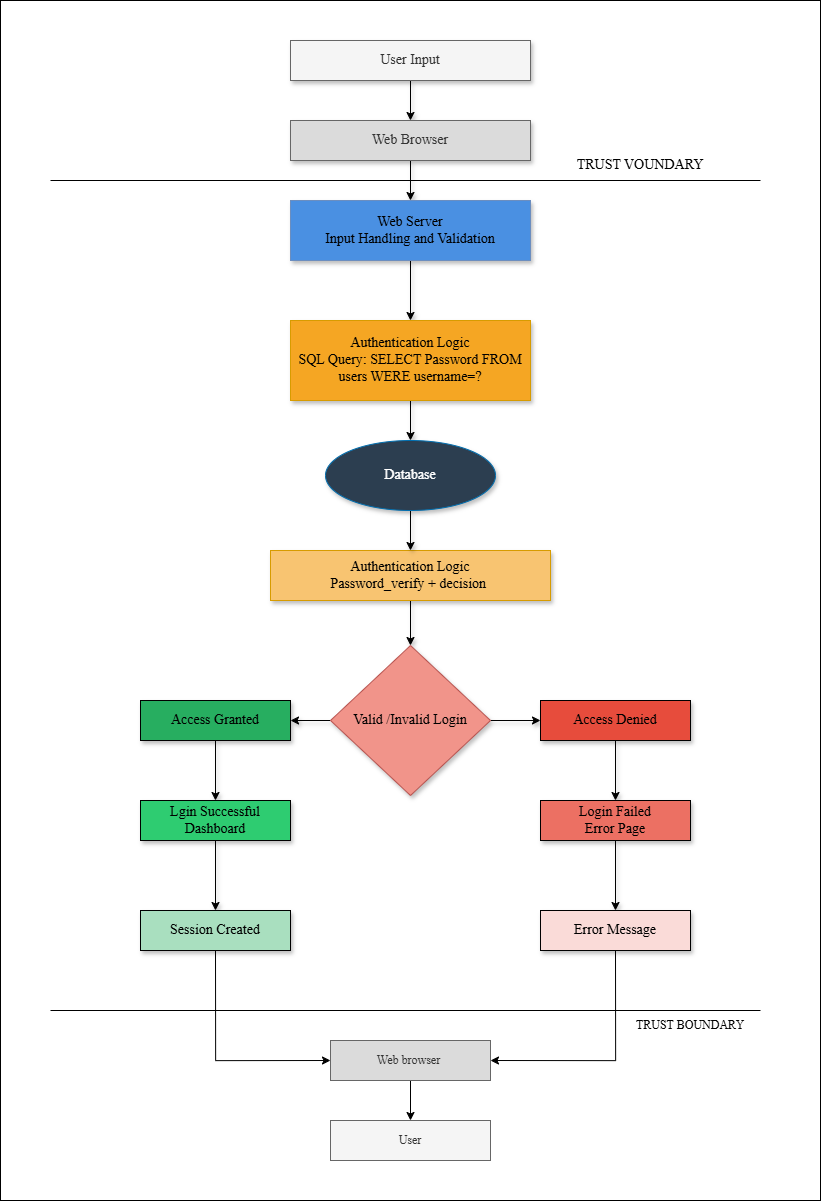

The diagram above was exported from draw.io. Its source (the exported page's mxGraphModel, read from the mxfile embedded in the PNG):
<mxGraphModel dx="4430" dy="1611" grid="1" gridSize="10" guides="1" tooltips="1" connect="1" arrows="1" fold="1" page="1" pageScale="1" pageWidth="850" pageHeight="1100" background="none" math="0" shadow="0">
  <root>
    <mxCell id="0" />
    <mxCell id="1" parent="0" />
    <mxCell id="ib8wfm2aBKxLZQYwYTq_-14" parent="1" style="whiteSpace=wrap;html=1;hachureGap=4;fontFamily=Architects Daughter;fontSource=https%3A%2F%2Ffonts.googleapis.com%2Fcss%3Ffamily%3DArchitects%2BDaughter;" value="" vertex="1">
      <mxGeometry height="1200" width="820" x="-10" as="geometry" />
    </mxCell>
    <mxCell id="RWriQNGUhZGEiHkL7CXz-3" edge="1" parent="1" source="RWriQNGUhZGEiHkL7CXz-1" style="edgeStyle=orthogonalEdgeStyle;rounded=0;hachureGap=4;orthogonalLoop=1;jettySize=auto;html=1;fontFamily=Times New Roman;shadow=1;fontSize=14;" target="RWriQNGUhZGEiHkL7CXz-2" value="">
      <mxGeometry relative="1" as="geometry" />
    </mxCell>
    <mxCell id="RWriQNGUhZGEiHkL7CXz-1" parent="1" style="rounded=0;whiteSpace=wrap;html=1;hachureGap=4;fontFamily=Times New Roman;shadow=1;fillColor=#F5F5F5;strokeColor=#666666;fontColor=#333333;fontSize=14;" value="User Input" vertex="1">
      <mxGeometry height="40" width="240" x="280" y="40" as="geometry" />
    </mxCell>
    <mxCell id="RWriQNGUhZGEiHkL7CXz-5" edge="1" parent="1" source="RWriQNGUhZGEiHkL7CXz-2" style="edgeStyle=orthogonalEdgeStyle;rounded=0;hachureGap=4;orthogonalLoop=1;jettySize=auto;html=1;fontFamily=Times New Roman;shadow=1;fontSize=14;" target="RWriQNGUhZGEiHkL7CXz-4" value="">
      <mxGeometry relative="1" as="geometry" />
    </mxCell>
    <mxCell id="RWriQNGUhZGEiHkL7CXz-2" parent="1" style="whiteSpace=wrap;html=1;fontFamily=Times New Roman;rounded=0;hachureGap=4;shadow=1;strokeColor=#666666;fillColor=#DBDBDB;fontColor=#333333;fontSize=14;" value="Web Browser" vertex="1">
      <mxGeometry height="40" width="240" x="280" y="120" as="geometry" />
    </mxCell>
    <mxCell id="RWriQNGUhZGEiHkL7CXz-7" edge="1" parent="1" source="RWriQNGUhZGEiHkL7CXz-4" style="edgeStyle=orthogonalEdgeStyle;rounded=0;hachureGap=4;orthogonalLoop=1;jettySize=auto;html=1;fontFamily=Times New Roman;shadow=1;fontSize=14;" target="RWriQNGUhZGEiHkL7CXz-6" value="">
      <mxGeometry relative="1" as="geometry" />
    </mxCell>
    <mxCell id="RWriQNGUhZGEiHkL7CXz-4" parent="1" style="whiteSpace=wrap;html=1;fontFamily=Times New Roman;rounded=0;hachureGap=4;shadow=1;fillColor=#4A90E2;strokeColor=#6c8ebf;fontSize=14;" value="Web Server&lt;div&gt;Input Handling and Validation&lt;/div&gt;" vertex="1">
      <mxGeometry height="60" width="240" x="280" y="200" as="geometry" />
    </mxCell>
    <mxCell id="RWriQNGUhZGEiHkL7CXz-28" edge="1" parent="1" source="RWriQNGUhZGEiHkL7CXz-6" style="edgeStyle=orthogonalEdgeStyle;rounded=0;hachureGap=4;orthogonalLoop=1;jettySize=auto;html=1;fontFamily=Times New Roman;shadow=1;fontSize=14;" target="RWriQNGUhZGEiHkL7CXz-21" value="">
      <mxGeometry relative="1" as="geometry" />
    </mxCell>
    <mxCell id="RWriQNGUhZGEiHkL7CXz-6" parent="1" style="whiteSpace=wrap;html=1;fontFamily=Times New Roman;rounded=0;hachureGap=4;shadow=1;fillColor=#F5A623;strokeColor=#d79b00;fontSize=14;" value="Authentication Logic&lt;div&gt;SQL Query: SELECT Password FROM users WERE username=?&lt;/div&gt;" vertex="1">
      <mxGeometry height="80" width="240" x="280" y="320" as="geometry" />
    </mxCell>
    <mxCell id="RWriQNGUhZGEiHkL7CXz-30" edge="1" parent="1" source="RWriQNGUhZGEiHkL7CXz-10" style="edgeStyle=orthogonalEdgeStyle;rounded=0;hachureGap=4;orthogonalLoop=1;jettySize=auto;html=1;fontFamily=Times New Roman;shadow=1;fontSize=14;" target="RWriQNGUhZGEiHkL7CXz-11" value="">
      <mxGeometry relative="1" as="geometry" />
    </mxCell>
    <mxCell id="RWriQNGUhZGEiHkL7CXz-10" parent="1" style="whiteSpace=wrap;html=1;fontFamily=Times New Roman;rounded=0;hachureGap=4;shadow=1;fillColor=#F8C471;strokeColor=#d79b00;fontSize=14;" value="Authentication Logic&lt;div&gt;Password_verify + decision&amp;nbsp;&lt;/div&gt;" vertex="1">
      <mxGeometry height="50" width="280" x="260" y="550" as="geometry" />
    </mxCell>
    <mxCell id="RWriQNGUhZGEiHkL7CXz-22" edge="1" parent="1" source="RWriQNGUhZGEiHkL7CXz-11" style="edgeStyle=orthogonalEdgeStyle;rounded=0;hachureGap=4;orthogonalLoop=1;jettySize=auto;html=1;fontFamily=Times New Roman;shadow=1;fontSize=14;" target="RWriQNGUhZGEiHkL7CXz-12" value="">
      <mxGeometry relative="1" as="geometry" />
    </mxCell>
    <mxCell id="RWriQNGUhZGEiHkL7CXz-23" edge="1" parent="1" source="RWriQNGUhZGEiHkL7CXz-11" style="edgeStyle=orthogonalEdgeStyle;rounded=0;hachureGap=4;orthogonalLoop=1;jettySize=auto;html=1;fontFamily=Times New Roman;shadow=1;fontSize=14;" target="RWriQNGUhZGEiHkL7CXz-18" value="">
      <mxGeometry relative="1" as="geometry" />
    </mxCell>
    <mxCell id="RWriQNGUhZGEiHkL7CXz-11" parent="1" style="rhombus;whiteSpace=wrap;html=1;hachureGap=4;fontFamily=Times New Roman;shadow=1;fillColor=#F1948A;strokeColor=#b85450;fontSize=14;" value="Valid /Invalid Login" vertex="1">
      <mxGeometry height="150" width="160" x="320" y="645" as="geometry" />
    </mxCell>
    <mxCell id="RWriQNGUhZGEiHkL7CXz-24" edge="1" parent="1" source="RWriQNGUhZGEiHkL7CXz-12" style="edgeStyle=orthogonalEdgeStyle;rounded=0;hachureGap=4;orthogonalLoop=1;jettySize=auto;html=1;fontFamily=Times New Roman;shadow=1;fontSize=14;" target="RWriQNGUhZGEiHkL7CXz-13" value="">
      <mxGeometry relative="1" as="geometry" />
    </mxCell>
    <mxCell id="RWriQNGUhZGEiHkL7CXz-12" parent="1" style="whiteSpace=wrap;html=1;fontFamily=Times New Roman;rounded=0;hachureGap=4;shadow=1;fillColor=#27AE60;fontSize=14;" value="Access Granted" vertex="1">
      <mxGeometry height="40" width="150" x="130" y="700" as="geometry" />
    </mxCell>
    <mxCell id="RWriQNGUhZGEiHkL7CXz-25" edge="1" parent="1" source="RWriQNGUhZGEiHkL7CXz-13" style="edgeStyle=orthogonalEdgeStyle;rounded=0;hachureGap=4;orthogonalLoop=1;jettySize=auto;html=1;fontFamily=Times New Roman;shadow=1;fontSize=14;" target="RWriQNGUhZGEiHkL7CXz-14" value="">
      <mxGeometry relative="1" as="geometry" />
    </mxCell>
    <mxCell id="RWriQNGUhZGEiHkL7CXz-13" parent="1" style="whiteSpace=wrap;html=1;fontFamily=Times New Roman;rounded=0;hachureGap=4;shadow=1;fillColor=#2ECC71;fontSize=14;" value="Lgin Successful&lt;div&gt;Dashboard&lt;/div&gt;" vertex="1">
      <mxGeometry height="40" width="150" x="130" y="800" as="geometry" />
    </mxCell>
    <mxCell id="ib8wfm2aBKxLZQYwYTq_-9" edge="1" parent="1" source="RWriQNGUhZGEiHkL7CXz-14" style="edgeStyle=orthogonalEdgeStyle;rounded=0;hachureGap=4;orthogonalLoop=1;jettySize=auto;html=1;exitX=0.5;exitY=1;exitDx=0;exitDy=0;entryX=0;entryY=0.5;entryDx=0;entryDy=0;fontFamily=Architects Daughter;fontSource=https%3A%2F%2Ffonts.googleapis.com%2Fcss%3Ffamily%3DArchitects%2BDaughter;" target="ib8wfm2aBKxLZQYwYTq_-4">
      <mxGeometry relative="1" as="geometry" />
    </mxCell>
    <mxCell id="RWriQNGUhZGEiHkL7CXz-14" parent="1" style="whiteSpace=wrap;html=1;fontFamily=Times New Roman;rounded=0;hachureGap=4;shadow=1;fillColor=#A9DFBF;fontSize=14;" value="Session Created" vertex="1">
      <mxGeometry height="40" width="150" x="130" y="910" as="geometry" />
    </mxCell>
    <mxCell id="RWriQNGUhZGEiHkL7CXz-26" edge="1" parent="1" source="RWriQNGUhZGEiHkL7CXz-18" style="edgeStyle=orthogonalEdgeStyle;rounded=0;hachureGap=4;orthogonalLoop=1;jettySize=auto;html=1;fontFamily=Times New Roman;shadow=1;fontSize=14;" target="RWriQNGUhZGEiHkL7CXz-19" value="">
      <mxGeometry relative="1" as="geometry" />
    </mxCell>
    <mxCell id="RWriQNGUhZGEiHkL7CXz-18" parent="1" style="whiteSpace=wrap;html=1;fontFamily=Times New Roman;rounded=0;hachureGap=4;shadow=1;fillColor=#E74C3C;fontSize=14;" value="Access Denied" vertex="1">
      <mxGeometry height="40" width="150" x="530" y="700" as="geometry" />
    </mxCell>
    <mxCell id="RWriQNGUhZGEiHkL7CXz-27" edge="1" parent="1" source="RWriQNGUhZGEiHkL7CXz-19" style="edgeStyle=orthogonalEdgeStyle;rounded=0;hachureGap=4;orthogonalLoop=1;jettySize=auto;html=1;fontFamily=Times New Roman;shadow=1;fontSize=14;" target="RWriQNGUhZGEiHkL7CXz-20" value="">
      <mxGeometry relative="1" as="geometry" />
    </mxCell>
    <mxCell id="RWriQNGUhZGEiHkL7CXz-19" parent="1" style="whiteSpace=wrap;html=1;fontFamily=Times New Roman;rounded=0;hachureGap=4;shadow=1;fillColor=#EC7063;fontSize=14;" value="Login Failed&lt;div&gt;Error Page&lt;/div&gt;" vertex="1">
      <mxGeometry height="40" width="150" x="530" y="800" as="geometry" />
    </mxCell>
    <mxCell id="ib8wfm2aBKxLZQYwYTq_-10" edge="1" parent="1" source="RWriQNGUhZGEiHkL7CXz-20" style="edgeStyle=orthogonalEdgeStyle;rounded=0;hachureGap=4;orthogonalLoop=1;jettySize=auto;html=1;exitX=0.5;exitY=1;exitDx=0;exitDy=0;entryX=1;entryY=0.5;entryDx=0;entryDy=0;fontFamily=Architects Daughter;fontSource=https%3A%2F%2Ffonts.googleapis.com%2Fcss%3Ffamily%3DArchitects%2BDaughter;" target="ib8wfm2aBKxLZQYwYTq_-4">
      <mxGeometry relative="1" as="geometry" />
    </mxCell>
    <mxCell id="RWriQNGUhZGEiHkL7CXz-20" parent="1" style="whiteSpace=wrap;html=1;fontFamily=Times New Roman;rounded=0;hachureGap=4;shadow=1;fillColor=#FADBD8;fontSize=14;" value="Error Message" vertex="1">
      <mxGeometry height="40" width="150" x="530" y="910" as="geometry" />
    </mxCell>
    <mxCell id="RWriQNGUhZGEiHkL7CXz-29" edge="1" parent="1" source="RWriQNGUhZGEiHkL7CXz-21" style="edgeStyle=orthogonalEdgeStyle;rounded=0;hachureGap=4;orthogonalLoop=1;jettySize=auto;html=1;fontFamily=Times New Roman;shadow=1;fontSize=14;" target="RWriQNGUhZGEiHkL7CXz-10" value="">
      <mxGeometry relative="1" as="geometry" />
    </mxCell>
    <mxCell id="RWriQNGUhZGEiHkL7CXz-21" parent="1" style="ellipse;whiteSpace=wrap;html=1;hachureGap=4;fontFamily=Times New Roman;shadow=1;fillColor=#2C3E50;strokeColor=#006EAF;fontColor=#ffffff;fontSize=14;" value="Database" vertex="1">
      <mxGeometry height="70" width="170" x="315" y="440" as="geometry" />
    </mxCell>
    <mxCell id="ib8wfm2aBKxLZQYwYTq_-1" edge="1" parent="1" style="endArrow=none;html=1;rounded=0;hachureGap=4;fontFamily=Architects Daughter;fontSource=https%3A%2F%2Ffonts.googleapis.com%2Fcss%3Ffamily%3DArchitects%2BDaughter;" value="">
      <mxGeometry height="50" relative="1" width="50" as="geometry">
        <mxPoint x="40" y="180" as="sourcePoint" />
        <mxPoint x="750" y="180" as="targetPoint" />
      </mxGeometry>
    </mxCell>
    <mxCell id="ib8wfm2aBKxLZQYwYTq_-3" parent="1" style="text;html=1;whiteSpace=wrap;strokeColor=none;fillColor=none;align=center;verticalAlign=middle;rounded=0;fontFamily=Architects Daughter;fontSource=https%3A%2F%2Ffonts.googleapis.com%2Fcss%3Ffamily%3DArchitects%2BDaughter;" value="&lt;font face=&quot;Times New Roman&quot; style=&quot;font-size: 14px;&quot;&gt;TRUST VOUNDARY&lt;/font&gt;" vertex="1">
      <mxGeometry height="30" width="160" x="550" y="150" as="geometry" />
    </mxCell>
    <mxCell id="ib8wfm2aBKxLZQYwYTq_-11" edge="1" parent="1" source="ib8wfm2aBKxLZQYwYTq_-4" style="edgeStyle=orthogonalEdgeStyle;rounded=0;hachureGap=4;orthogonalLoop=1;jettySize=auto;html=1;fontFamily=Times New Roman;" target="ib8wfm2aBKxLZQYwYTq_-7" value="">
      <mxGeometry relative="1" as="geometry" />
    </mxCell>
    <mxCell id="ib8wfm2aBKxLZQYwYTq_-4" parent="1" style="rounded=0;whiteSpace=wrap;html=1;hachureGap=4;fontFamily=Times New Roman;fillColor=#DBDBDB;fontColor=#333333;strokeColor=#666666;" value="Web browser&amp;nbsp;" vertex="1">
      <mxGeometry height="40" width="160" x="320" y="1040" as="geometry" />
    </mxCell>
    <mxCell id="ib8wfm2aBKxLZQYwYTq_-7" parent="1" style="rounded=0;whiteSpace=wrap;html=1;hachureGap=4;fontFamily=Times New Roman;fillColor=#F5F5F5;fontColor=#333333;strokeColor=#666666;" value="User" vertex="1">
      <mxGeometry height="40" width="160" x="320" y="1120" as="geometry" />
    </mxCell>
    <mxCell id="ib8wfm2aBKxLZQYwYTq_-12" edge="1" parent="1" style="endArrow=none;html=1;rounded=0;hachureGap=4;fontFamily=Architects Daughter;fontSource=https%3A%2F%2Ffonts.googleapis.com%2Fcss%3Ffamily%3DArchitects%2BDaughter;" value="">
      <mxGeometry height="50" relative="1" width="50" as="geometry">
        <mxPoint x="40" y="1010" as="sourcePoint" />
        <mxPoint x="750" y="1010" as="targetPoint" />
      </mxGeometry>
    </mxCell>
    <mxCell id="ib8wfm2aBKxLZQYwYTq_-13" parent="1" style="text;html=1;whiteSpace=wrap;strokeColor=none;fillColor=none;align=center;verticalAlign=middle;rounded=0;fontFamily=Times New Roman;" value="TRUST BOUNDARY" vertex="1">
      <mxGeometry height="30" width="140" x="610" y="1010" as="geometry" />
    </mxCell>
  </root>
</mxGraphModel>